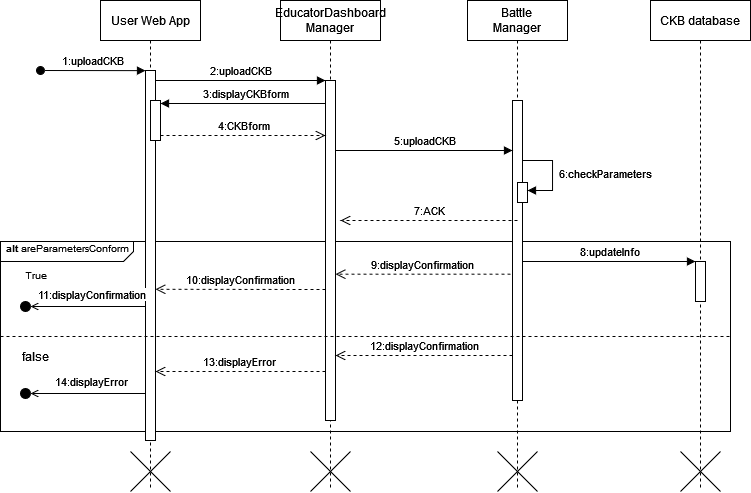

The diagram above was exported from draw.io. Its source (the exported page's mxGraphModel, read from the mxfile embedded in the PNG):
<mxGraphModel dx="1839" dy="514" grid="1" gridSize="10" guides="1" tooltips="1" connect="1" arrows="1" fold="1" page="1" pageScale="1" pageWidth="850" pageHeight="1100" math="0" shadow="0">
  <root>
    <mxCell id="0" />
    <mxCell id="1" parent="0" />
    <mxCell id="-1TypZcDPVfc4__g4gwJ-1" value="&lt;font style=&quot;font-size: 10px;&quot;&gt;&lt;b&gt;&amp;nbsp; alt &lt;/b&gt;areParametersConform&lt;br&gt;&lt;/font&gt;" style="html=1;shape=mxgraph.sysml.package;overflow=fill;labelX=133.57;align=left;spacingLeft=5;verticalAlign=top;spacingTop=-3;" vertex="1" parent="1">
      <mxGeometry x="-60" y="281" width="730" height="190" as="geometry" />
    </mxCell>
    <mxCell id="-1TypZcDPVfc4__g4gwJ-2" value="User Web App" style="shape=umlLifeline;perimeter=lifelinePerimeter;whiteSpace=wrap;html=1;container=0;dropTarget=0;collapsible=0;recursiveResize=0;outlineConnect=0;portConstraint=eastwest;newEdgeStyle={&quot;edgeStyle&quot;:&quot;elbowEdgeStyle&quot;,&quot;elbow&quot;:&quot;vertical&quot;,&quot;curved&quot;:0,&quot;rounded&quot;:0};" vertex="1" parent="1">
      <mxGeometry x="40" y="40" width="100" height="490" as="geometry" />
    </mxCell>
    <mxCell id="-1TypZcDPVfc4__g4gwJ-3" value="" style="html=1;points=[];perimeter=orthogonalPerimeter;outlineConnect=0;targetShapes=umlLifeline;portConstraint=eastwest;newEdgeStyle={&quot;edgeStyle&quot;:&quot;elbowEdgeStyle&quot;,&quot;elbow&quot;:&quot;vertical&quot;,&quot;curved&quot;:0,&quot;rounded&quot;:0};" vertex="1" parent="-1TypZcDPVfc4__g4gwJ-2">
      <mxGeometry x="45" y="70" width="10" height="370" as="geometry" />
    </mxCell>
    <mxCell id="-1TypZcDPVfc4__g4gwJ-4" value="1:uploadCKB" style="html=1;verticalAlign=bottom;startArrow=oval;endArrow=block;startSize=8;edgeStyle=elbowEdgeStyle;elbow=vertical;curved=0;rounded=0;" edge="1" parent="-1TypZcDPVfc4__g4gwJ-2" target="-1TypZcDPVfc4__g4gwJ-3">
      <mxGeometry relative="1" as="geometry">
        <mxPoint x="-60" y="70" as="sourcePoint" />
        <mxPoint as="offset" />
      </mxGeometry>
    </mxCell>
    <mxCell id="-1TypZcDPVfc4__g4gwJ-34" value="" style="html=1;points=[];perimeter=orthogonalPerimeter;outlineConnect=0;targetShapes=umlLifeline;portConstraint=eastwest;newEdgeStyle={&quot;edgeStyle&quot;:&quot;elbowEdgeStyle&quot;,&quot;elbow&quot;:&quot;vertical&quot;,&quot;curved&quot;:0,&quot;rounded&quot;:0};" vertex="1" parent="-1TypZcDPVfc4__g4gwJ-2">
      <mxGeometry x="50" y="100" width="10" height="40" as="geometry" />
    </mxCell>
    <mxCell id="-1TypZcDPVfc4__g4gwJ-35" value="3:displayCKBform" style="html=1;verticalAlign=bottom;endArrow=block;edgeStyle=elbowEdgeStyle;elbow=vertical;curved=0;rounded=0;" edge="1" parent="-1TypZcDPVfc4__g4gwJ-2">
      <mxGeometry relative="1" as="geometry">
        <mxPoint x="230" y="103" as="sourcePoint" />
        <Array as="points">
          <mxPoint x="155" y="103" />
        </Array>
        <mxPoint x="60" y="103" as="targetPoint" />
      </mxGeometry>
    </mxCell>
    <mxCell id="-1TypZcDPVfc4__g4gwJ-5" value="&lt;div&gt;EducatorDashboard&lt;/div&gt;&lt;div&gt;Manager&lt;br&gt;&lt;/div&gt;" style="shape=umlLifeline;perimeter=lifelinePerimeter;whiteSpace=wrap;html=1;container=0;dropTarget=0;collapsible=0;recursiveResize=0;outlineConnect=0;portConstraint=eastwest;newEdgeStyle={&quot;edgeStyle&quot;:&quot;elbowEdgeStyle&quot;,&quot;elbow&quot;:&quot;vertical&quot;,&quot;curved&quot;:0,&quot;rounded&quot;:0};" vertex="1" parent="1">
      <mxGeometry x="220" y="40" width="100" height="490" as="geometry" />
    </mxCell>
    <mxCell id="-1TypZcDPVfc4__g4gwJ-6" value="" style="html=1;points=[];perimeter=orthogonalPerimeter;outlineConnect=0;targetShapes=umlLifeline;portConstraint=eastwest;newEdgeStyle={&quot;edgeStyle&quot;:&quot;elbowEdgeStyle&quot;,&quot;elbow&quot;:&quot;vertical&quot;,&quot;curved&quot;:0,&quot;rounded&quot;:0};" vertex="1" parent="-1TypZcDPVfc4__g4gwJ-5">
      <mxGeometry x="45" y="80" width="10" height="340" as="geometry" />
    </mxCell>
    <mxCell id="-1TypZcDPVfc4__g4gwJ-7" value="2:uploadCKB" style="html=1;verticalAlign=bottom;endArrow=block;edgeStyle=elbowEdgeStyle;elbow=horizontal;curved=0;rounded=0;" edge="1" parent="1" source="-1TypZcDPVfc4__g4gwJ-3" target="-1TypZcDPVfc4__g4gwJ-6">
      <mxGeometry relative="1" as="geometry">
        <mxPoint x="195" y="130" as="sourcePoint" />
        <Array as="points">
          <mxPoint x="180" y="120" />
        </Array>
      </mxGeometry>
    </mxCell>
    <mxCell id="-1TypZcDPVfc4__g4gwJ-8" value="9:displayConfirmation" style="html=1;verticalAlign=bottom;endArrow=open;dashed=1;endSize=8;edgeStyle=elbowEdgeStyle;elbow=vertical;curved=0;rounded=0;" edge="1" parent="1">
      <mxGeometry relative="1" as="geometry">
        <mxPoint x="275" y="313.6700000000002" as="targetPoint" />
        <Array as="points">
          <mxPoint x="375" y="313.67" />
        </Array>
        <mxPoint x="449.9999999999999" y="313.67000000000013" as="sourcePoint" />
      </mxGeometry>
    </mxCell>
    <mxCell id="-1TypZcDPVfc4__g4gwJ-9" value="&lt;div&gt;&lt;span style=&quot;white-space: pre;&quot;&gt;&lt;/span&gt;Battle&lt;/div&gt;&lt;div&gt;Manager&lt;br&gt;&lt;/div&gt;" style="shape=umlLifeline;perimeter=lifelinePerimeter;whiteSpace=wrap;html=1;container=0;dropTarget=0;collapsible=0;recursiveResize=0;outlineConnect=0;portConstraint=eastwest;newEdgeStyle={&quot;edgeStyle&quot;:&quot;elbowEdgeStyle&quot;,&quot;elbow&quot;:&quot;vertical&quot;,&quot;curved&quot;:0,&quot;rounded&quot;:0};" vertex="1" parent="1">
      <mxGeometry x="407" y="40" width="100" height="490" as="geometry" />
    </mxCell>
    <mxCell id="-1TypZcDPVfc4__g4gwJ-10" value="" style="html=1;points=[];perimeter=orthogonalPerimeter;outlineConnect=0;targetShapes=umlLifeline;portConstraint=eastwest;newEdgeStyle={&quot;edgeStyle&quot;:&quot;elbowEdgeStyle&quot;,&quot;elbow&quot;:&quot;vertical&quot;,&quot;curved&quot;:0,&quot;rounded&quot;:0};" vertex="1" parent="-1TypZcDPVfc4__g4gwJ-9">
      <mxGeometry x="45" y="100" width="10" height="300" as="geometry" />
    </mxCell>
    <mxCell id="-1TypZcDPVfc4__g4gwJ-11" value="" style="html=1;points=[[0,0,0,0,5],[0,1,0,0,-5],[1,0,0,0,5],[1,1,0,0,-5]];perimeter=orthogonalPerimeter;outlineConnect=0;targetShapes=umlLifeline;portConstraint=eastwest;newEdgeStyle={&quot;curved&quot;:0,&quot;rounded&quot;:0};" vertex="1" parent="-1TypZcDPVfc4__g4gwJ-9">
      <mxGeometry x="50" y="182" width="10" height="20" as="geometry" />
    </mxCell>
    <mxCell id="-1TypZcDPVfc4__g4gwJ-12" value="&amp;nbsp;6:checkParameters" style="html=1;align=left;spacingLeft=2;endArrow=block;rounded=0;edgeStyle=orthogonalEdgeStyle;curved=0;rounded=0;" edge="1" parent="-1TypZcDPVfc4__g4gwJ-9" target="-1TypZcDPVfc4__g4gwJ-11">
      <mxGeometry relative="1" as="geometry">
        <mxPoint x="55" y="160" as="sourcePoint" />
        <Array as="points">
          <mxPoint x="85" y="160" />
          <mxPoint x="85" y="190" />
        </Array>
      </mxGeometry>
    </mxCell>
    <mxCell id="-1TypZcDPVfc4__g4gwJ-13" value="&lt;div&gt;5:uploadCKB&lt;/div&gt;" style="html=1;verticalAlign=bottom;endArrow=block;edgeStyle=elbowEdgeStyle;elbow=vertical;curved=0;rounded=0;" edge="1" parent="1">
      <mxGeometry x="0.0019" relative="1" as="geometry">
        <mxPoint x="274.9999999999999" y="190" as="sourcePoint" />
        <Array as="points">
          <mxPoint x="365" y="190" />
        </Array>
        <mxPoint x="452" y="190.0000000000001" as="targetPoint" />
        <mxPoint as="offset" />
      </mxGeometry>
    </mxCell>
    <mxCell id="-1TypZcDPVfc4__g4gwJ-14" value="7:ACK" style="html=1;verticalAlign=bottom;endArrow=open;dashed=1;endSize=8;edgeStyle=elbowEdgeStyle;elbow=vertical;curved=0;rounded=0;" edge="1" parent="1">
      <mxGeometry relative="1" as="geometry">
        <mxPoint x="279.9999999999999" y="259.9999999999999" as="targetPoint" />
        <Array as="points">
          <mxPoint x="380.0000000000001" y="259.9999999999999" />
        </Array>
        <mxPoint x="457" y="259.9999999999999" as="sourcePoint" />
      </mxGeometry>
    </mxCell>
    <mxCell id="-1TypZcDPVfc4__g4gwJ-15" value="" style="endArrow=none;dashed=1;html=1;rounded=0;exitX=0;exitY=0.5;exitDx=0;exitDy=0;exitPerimeter=0;entryX=1;entryY=0.5;entryDx=0;entryDy=0;entryPerimeter=0;" edge="1" parent="1" source="-1TypZcDPVfc4__g4gwJ-1" target="-1TypZcDPVfc4__g4gwJ-1">
      <mxGeometry width="50" height="50" relative="1" as="geometry">
        <mxPoint x="210" y="501" as="sourcePoint" />
        <mxPoint x="260" y="451" as="targetPoint" />
      </mxGeometry>
    </mxCell>
    <mxCell id="-1TypZcDPVfc4__g4gwJ-16" value="" style="ellipse;html=1;fillColor=strokeColor;" vertex="1" parent="1">
      <mxGeometry x="-40" y="341" width="10" height="10" as="geometry" />
    </mxCell>
    <mxCell id="-1TypZcDPVfc4__g4gwJ-17" value="" style="endArrow=open;html=1;rounded=0;align=center;verticalAlign=top;endFill=0;labelBackgroundColor=none;endSize=6;entryX=1;entryY=0.5;entryDx=0;entryDy=0;" edge="1" parent="1" target="-1TypZcDPVfc4__g4gwJ-16">
      <mxGeometry relative="1" as="geometry">
        <mxPoint x="84.99999999999977" y="346" as="sourcePoint" />
        <mxPoint x="30" y="345" as="targetPoint" />
      </mxGeometry>
    </mxCell>
    <mxCell id="-1TypZcDPVfc4__g4gwJ-18" value="11:displayConfirmation" style="edgeLabel;html=1;align=center;verticalAlign=middle;resizable=0;points=[];" vertex="1" connectable="0" parent="-1TypZcDPVfc4__g4gwJ-17">
      <mxGeometry x="0.1409" y="-2" relative="1" as="geometry">
        <mxPoint x="11" y="-10" as="offset" />
      </mxGeometry>
    </mxCell>
    <mxCell id="-1TypZcDPVfc4__g4gwJ-19" value="" style="endArrow=open;html=1;rounded=0;align=center;verticalAlign=top;endFill=0;labelBackgroundColor=none;endSize=6;entryX=1;entryY=0.5;entryDx=0;entryDy=0;" edge="1" parent="1" target="-1TypZcDPVfc4__g4gwJ-22">
      <mxGeometry relative="1" as="geometry">
        <mxPoint x="85" y="433" as="sourcePoint" />
        <mxPoint x="30" y="432" as="targetPoint" />
      </mxGeometry>
    </mxCell>
    <mxCell id="-1TypZcDPVfc4__g4gwJ-20" value="14:displayError" style="edgeLabel;html=1;align=center;verticalAlign=middle;resizable=0;points=[];" vertex="1" connectable="0" parent="-1TypZcDPVfc4__g4gwJ-19">
      <mxGeometry x="0.1409" y="-2" relative="1" as="geometry">
        <mxPoint x="11" y="-10" as="offset" />
      </mxGeometry>
    </mxCell>
    <mxCell id="-1TypZcDPVfc4__g4gwJ-21" value="13:displayError" style="html=1;verticalAlign=bottom;endArrow=open;dashed=1;endSize=8;edgeStyle=elbowEdgeStyle;elbow=vertical;curved=0;rounded=0;" edge="1" parent="1">
      <mxGeometry x="0.0039" relative="1" as="geometry">
        <mxPoint x="95" y="411.0000000000001" as="targetPoint" />
        <Array as="points">
          <mxPoint x="190" y="411" />
        </Array>
        <mxPoint x="264.9999999999999" y="411.0000000000001" as="sourcePoint" />
        <mxPoint as="offset" />
      </mxGeometry>
    </mxCell>
    <mxCell id="-1TypZcDPVfc4__g4gwJ-22" value="" style="ellipse;html=1;fillColor=strokeColor;" vertex="1" parent="1">
      <mxGeometry x="-40" y="428" width="10" height="10" as="geometry" />
    </mxCell>
    <mxCell id="-1TypZcDPVfc4__g4gwJ-23" value="&lt;font style=&quot;font-size: 10px;&quot;&gt;True&lt;/font&gt;" style="text;html=1;align=center;verticalAlign=middle;resizable=0;points=[];autosize=1;strokeColor=none;fillColor=none;" vertex="1" parent="1">
      <mxGeometry x="-50" y="299" width="50" height="30" as="geometry" />
    </mxCell>
    <mxCell id="-1TypZcDPVfc4__g4gwJ-24" value="false" style="text;html=1;align=center;verticalAlign=middle;resizable=0;points=[];autosize=1;strokeColor=none;fillColor=none;" vertex="1" parent="1">
      <mxGeometry x="-50" y="381" width="50" height="30" as="geometry" />
    </mxCell>
    <mxCell id="-1TypZcDPVfc4__g4gwJ-25" value="" style="shape=mxgraph.sysml.x;" vertex="1" parent="1">
      <mxGeometry x="70" y="491" width="40" height="40" as="geometry" />
    </mxCell>
    <mxCell id="-1TypZcDPVfc4__g4gwJ-26" value="" style="shape=mxgraph.sysml.x;" vertex="1" parent="1">
      <mxGeometry x="250" y="491" width="40" height="40" as="geometry" />
    </mxCell>
    <mxCell id="-1TypZcDPVfc4__g4gwJ-27" value="" style="shape=mxgraph.sysml.x;" vertex="1" parent="1">
      <mxGeometry x="437" y="491" width="40" height="40" as="geometry" />
    </mxCell>
    <mxCell id="-1TypZcDPVfc4__g4gwJ-28" value="CKB database" style="shape=umlLifeline;perimeter=lifelinePerimeter;whiteSpace=wrap;html=1;container=0;dropTarget=0;collapsible=0;recursiveResize=0;outlineConnect=0;portConstraint=eastwest;newEdgeStyle={&quot;edgeStyle&quot;:&quot;elbowEdgeStyle&quot;,&quot;elbow&quot;:&quot;vertical&quot;,&quot;curved&quot;:0,&quot;rounded&quot;:0};" vertex="1" parent="1">
      <mxGeometry x="590" y="40" width="100" height="490" as="geometry" />
    </mxCell>
    <mxCell id="-1TypZcDPVfc4__g4gwJ-29" value="" style="html=1;points=[];perimeter=orthogonalPerimeter;outlineConnect=0;targetShapes=umlLifeline;portConstraint=eastwest;newEdgeStyle={&quot;edgeStyle&quot;:&quot;elbowEdgeStyle&quot;,&quot;elbow&quot;:&quot;vertical&quot;,&quot;curved&quot;:0,&quot;rounded&quot;:0};" vertex="1" parent="1">
      <mxGeometry x="635" y="301" width="10" height="40" as="geometry" />
    </mxCell>
    <mxCell id="-1TypZcDPVfc4__g4gwJ-30" value="" style="shape=mxgraph.sysml.x;" vertex="1" parent="1">
      <mxGeometry x="620" y="491" width="40" height="40" as="geometry" />
    </mxCell>
    <mxCell id="-1TypZcDPVfc4__g4gwJ-31" value="8:updateInfo" style="html=1;verticalAlign=bottom;endArrow=block;edgeStyle=elbowEdgeStyle;elbow=vertical;curved=0;rounded=0;" edge="1" parent="1" target="-1TypZcDPVfc4__g4gwJ-29">
      <mxGeometry x="0.0006" relative="1" as="geometry">
        <mxPoint x="462" y="301" as="sourcePoint" />
        <Array as="points">
          <mxPoint x="548.0000000000001" y="301" />
        </Array>
        <mxPoint x="635.0000000000001" y="301.0000000000001" as="targetPoint" />
        <mxPoint as="offset" />
      </mxGeometry>
    </mxCell>
    <mxCell id="-1TypZcDPVfc4__g4gwJ-32" value="10:displayConfirmation" style="html=1;verticalAlign=bottom;endArrow=open;dashed=1;endSize=8;edgeStyle=elbowEdgeStyle;elbow=vertical;curved=0;rounded=0;" edge="1" parent="1">
      <mxGeometry relative="1" as="geometry">
        <mxPoint x="94.99999999999977" y="329.0689655172414" as="targetPoint" />
        <Array as="points" />
        <mxPoint x="265" y="329" as="sourcePoint" />
      </mxGeometry>
    </mxCell>
    <mxCell id="-1TypZcDPVfc4__g4gwJ-33" value="12:displayConfirmation" style="html=1;verticalAlign=bottom;endArrow=open;dashed=1;endSize=8;edgeStyle=elbowEdgeStyle;elbow=vertical;curved=0;rounded=0;" edge="1" parent="1">
      <mxGeometry relative="1" as="geometry">
        <mxPoint x="275" y="394.9999999999999" as="targetPoint" />
        <Array as="points">
          <mxPoint x="380.0000000000001" y="394.9999999999999" />
        </Array>
        <mxPoint x="452" y="394.9999999999999" as="sourcePoint" />
      </mxGeometry>
    </mxCell>
    <mxCell id="-1TypZcDPVfc4__g4gwJ-36" value="4:CKBform" style="html=1;verticalAlign=bottom;endArrow=open;dashed=1;endSize=8;edgeStyle=elbowEdgeStyle;elbow=vertical;curved=0;rounded=0;" edge="1" parent="1">
      <mxGeometry relative="1" as="geometry">
        <mxPoint x="265" y="175" as="targetPoint" />
        <Array as="points">
          <mxPoint x="259.78" y="175" />
        </Array>
        <mxPoint x="100" y="175" as="sourcePoint" />
      </mxGeometry>
    </mxCell>
  </root>
</mxGraphModel>